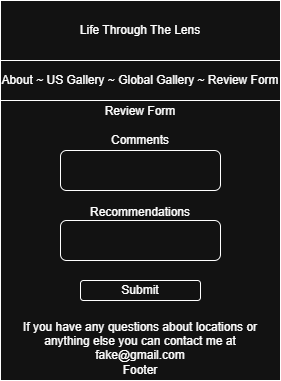

The diagram above was exported from draw.io. Its source (the exported page's mxGraphModel, read from the mxfile embedded in the PNG):
<mxGraphModel dx="760" dy="415" grid="1" gridSize="10" guides="1" tooltips="1" connect="1" arrows="1" fold="1" page="1" pageScale="1" pageWidth="850" pageHeight="1100" math="0" shadow="0">
  <root>
    <mxCell id="0" />
    <mxCell id="1" parent="0" />
    <mxCell id="yrFF8MuyjAkx8jFAaEms-1" value="About ~ US Gallery ~ Global Gallery ~ Review Form" style="rounded=0;whiteSpace=wrap;html=1;" vertex="1" parent="1">
      <mxGeometry x="320" y="150" width="280" height="40" as="geometry" />
    </mxCell>
    <mxCell id="yrFF8MuyjAkx8jFAaEms-2" value="&lt;div&gt;Review Form&lt;/div&gt;&lt;div&gt;&lt;br&gt;&lt;/div&gt;&lt;div&gt;Comments&lt;br&gt;&lt;br&gt;&lt;br&gt;&lt;br&gt;&lt;br&gt;Recommendations&lt;br&gt;&lt;br&gt;&lt;br&gt;&lt;br&gt;&lt;br&gt;&lt;br&gt;&lt;/div&gt;&lt;div&gt;&lt;br&gt;&lt;/div&gt;&lt;div&gt;&lt;br&gt;&lt;/div&gt;&lt;div&gt;If you have any questions about locations or anything else you can contact me at fake@gmail.com&lt;/div&gt;&lt;div&gt;&lt;div&gt;Footer&lt;/div&gt;&lt;/div&gt;" style="whiteSpace=wrap;html=1;aspect=fixed;" vertex="1" parent="1">
      <mxGeometry x="320" y="190" width="280" height="280" as="geometry" />
    </mxCell>
    <mxCell id="yrFF8MuyjAkx8jFAaEms-5" value="Life Through The Lens" style="rounded=0;whiteSpace=wrap;html=1;" vertex="1" parent="1">
      <mxGeometry x="320" y="90" width="280" height="60" as="geometry" />
    </mxCell>
    <mxCell id="yrFF8MuyjAkx8jFAaEms-18" value="" style="rounded=1;whiteSpace=wrap;html=1;" vertex="1" parent="1">
      <mxGeometry x="380" y="240" width="160" height="40" as="geometry" />
    </mxCell>
    <mxCell id="yrFF8MuyjAkx8jFAaEms-19" value="" style="rounded=1;whiteSpace=wrap;html=1;" vertex="1" parent="1">
      <mxGeometry x="380" y="310" width="160" height="40" as="geometry" />
    </mxCell>
    <mxCell id="yrFF8MuyjAkx8jFAaEms-20" value="Submit" style="rounded=1;whiteSpace=wrap;html=1;" vertex="1" parent="1">
      <mxGeometry x="400" y="370" width="120" height="20" as="geometry" />
    </mxCell>
  </root>
</mxGraphModel>